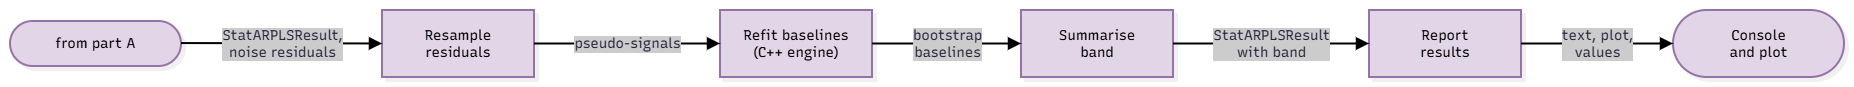

The diagram above was exported from draw.io. Its source (the exported page's mxGraphModel, read from the mxfile embedded in the PNG):
<mxGraphModel dx="1414" dy="777" grid="1" gridSize="10" guides="1" tooltips="1" connect="1" arrows="1" fold="1" page="1" pageScale="1" pageWidth="850" pageHeight="1100" math="0" shadow="0">
  <root>
    <mxCell id="0" />
    <mxCell id="1" parent="0" />
    <UserObject label="" mermaidData="{&#10;  &quot;data&quot;: &quot;flowchart LR\n    prev([\&quot;from part A\&quot;]) --&gt;|\&quot;StatARPLSResult,&lt;br/&gt;noise residuals\&quot;| resample[\&quot;Resample&lt;br/&gt;residuals\&quot;]\n    resample --&gt;|\&quot;pseudo-signals\&quot;| refit[\&quot;Refit baselines&lt;br/&gt;(C++ engine)\&quot;]\n    refit --&gt;|\&quot;bootstrap&lt;br/&gt;baselines\&quot;| summarise[\&quot;Summarise&lt;br/&gt;band\&quot;]\n    summarise --&gt;|\&quot;StatARPLSResult&lt;br/&gt;with band\&quot;| report[\&quot;Report&lt;br/&gt;results\&quot;]\n    report --&gt;|\&quot;text, plot,&lt;br/&gt;values\&quot;| out([\&quot;Console&lt;br/&gt;and plot\&quot;])&quot;,&#10;  &quot;config&quot;: null,&#10;  &quot;version&quot;: &quot;12&quot;&#10;}" id="OY65GgXJZsDAnrfTPmwr-1">
      <mxCell connectable="0" parent="1" style="group;transparentBounds=1;editIcon=1;lockedGroup=0;groupPadding=10;" vertex="1">
        <mxGeometry as="geometry" />
      </mxCell>
    </UserObject>
    <UserObject label="from part A" mermaidId="n:prev" mermaidBaseStyle="html=1;rounded=1;whiteSpace=wrap;arcSize=50;strokeWidth=2;fillColor=#ffffff;strokeColor=#28253D;fontColor=#28253D;fontFamily=Recursive;fontSize=14;shadow=1;shadowColor=#000000;shadowOffsetX=4;shadowOffsetY=4;shadowBlur=0;shadowOpacity=6;" mermaidBaseValue="from part A" id="OY65GgXJZsDAnrfTPmwr-2">
      <mxCell parent="OY65GgXJZsDAnrfTPmwr-1" style="html=1;rounded=1;whiteSpace=wrap;arcSize=50;strokeWidth=2;fontFamily=Recursive;fontSize=14;shadow=1;shadowColor=#000000;shadowOffsetX=4;shadowOffsetY=4;shadowBlur=0;shadowOpacity=6;fontSource=https%3A%2F%2Ffonts.googleapis.com%2Fcss%3Ffamily%3DRecursive;fillColor=#e1d5e7;strokeColor=#9673a6;" vertex="1">
        <mxGeometry height="45" width="171" x="30" y="41" as="geometry" />
      </mxCell>
    </UserObject>
    <UserObject label="Resample&#10;residuals" mermaidId="n:resample" mermaidBaseStyle="html=1;whiteSpace=wrap;strokeWidth=2;fillColor=#ffffff;strokeColor=#28253D;fontColor=#28253D;fontFamily=Recursive;fontSize=14;shadow=1;shadowColor=#000000;shadowOffsetX=4;shadowOffsetY=4;shadowBlur=0;shadowOpacity=6;" mermaidBaseValue="Resample&#10;residuals" id="OY65GgXJZsDAnrfTPmwr-3">
      <mxCell parent="OY65GgXJZsDAnrfTPmwr-1" style="html=1;whiteSpace=wrap;strokeWidth=2;fillColor=#e1d5e7;strokeColor=#9673a6;fontFamily=Recursive;fontSize=14;shadow=1;shadowColor=#000000;shadowOffsetX=4;shadowOffsetY=4;shadowBlur=0;shadowOpacity=6;fontSource=https%3A%2F%2Ffonts.googleapis.com%2Fcss%3Ffamily%3DRecursive;" vertex="1">
        <mxGeometry height="67" width="152" x="402" y="30" as="geometry" />
      </mxCell>
    </UserObject>
    <UserObject label="Refit baselines&#10;(C++ engine)" mermaidId="n:refit" mermaidBaseStyle="html=1;whiteSpace=wrap;strokeWidth=2;fillColor=#ffffff;strokeColor=#28253D;fontColor=#28253D;fontFamily=Recursive;fontSize=14;shadow=1;shadowColor=#000000;shadowOffsetX=4;shadowOffsetY=4;shadowBlur=0;shadowOpacity=6;" mermaidBaseValue="Refit baselines&#10;(C++ engine)" id="OY65GgXJZsDAnrfTPmwr-4">
      <mxCell parent="OY65GgXJZsDAnrfTPmwr-1" style="html=1;whiteSpace=wrap;strokeWidth=2;fillColor=#e1d5e7;strokeColor=#9673a6;fontFamily=Recursive;fontSize=14;shadow=1;shadowColor=#000000;shadowOffsetX=4;shadowOffsetY=4;shadowBlur=0;shadowOpacity=6;fontSource=https%3A%2F%2Ffonts.googleapis.com%2Fcss%3Ffamily%3DRecursive;" vertex="1">
        <mxGeometry height="67" width="152" x="740" y="30" as="geometry" />
      </mxCell>
    </UserObject>
    <UserObject label="Summarise&#10;band" mermaidId="n:summarise" mermaidBaseStyle="html=1;whiteSpace=wrap;strokeWidth=2;fillColor=#ffffff;strokeColor=#28253D;fontColor=#28253D;fontFamily=Recursive;fontSize=14;shadow=1;shadowColor=#000000;shadowOffsetX=4;shadowOffsetY=4;shadowBlur=0;shadowOpacity=6;" mermaidBaseValue="Summarise&#10;band" id="OY65GgXJZsDAnrfTPmwr-5">
      <mxCell parent="OY65GgXJZsDAnrfTPmwr-1" style="html=1;whiteSpace=wrap;strokeWidth=2;fillColor=#e1d5e7;strokeColor=#9673a6;fontFamily=Recursive;fontSize=14;shadow=1;shadowColor=#000000;shadowOffsetX=4;shadowOffsetY=4;shadowBlur=0;shadowOpacity=6;fontSource=https%3A%2F%2Ffonts.googleapis.com%2Fcss%3Ffamily%3DRecursive;" vertex="1">
        <mxGeometry height="67" width="152" x="1041" y="30" as="geometry" />
      </mxCell>
    </UserObject>
    <UserObject label="Report&#10;results" mermaidId="n:report" mermaidBaseStyle="html=1;whiteSpace=wrap;strokeWidth=2;fillColor=#ffffff;strokeColor=#28253D;fontColor=#28253D;fontFamily=Recursive;fontSize=14;shadow=1;shadowColor=#000000;shadowOffsetX=4;shadowOffsetY=4;shadowBlur=0;shadowOpacity=6;" mermaidBaseValue="Report&#10;results" id="OY65GgXJZsDAnrfTPmwr-6">
      <mxCell parent="OY65GgXJZsDAnrfTPmwr-1" style="html=1;whiteSpace=wrap;strokeWidth=2;fillColor=#e1d5e7;strokeColor=#9673a6;fontFamily=Recursive;fontSize=14;shadow=1;shadowColor=#000000;shadowOffsetX=4;shadowOffsetY=4;shadowBlur=0;shadowOpacity=6;fontSource=https%3A%2F%2Ffonts.googleapis.com%2Fcss%3Ffamily%3DRecursive;" vertex="1">
        <mxGeometry height="67" width="152" x="1389" y="30" as="geometry" />
      </mxCell>
    </UserObject>
    <UserObject label="Console&#10;and plot" mermaidId="n:out" mermaidBaseStyle="html=1;rounded=1;whiteSpace=wrap;arcSize=50;strokeWidth=2;fillColor=#ffffff;strokeColor=#28253D;fontColor=#28253D;fontFamily=Recursive;fontSize=14;shadow=1;shadowColor=#000000;shadowOffsetX=4;shadowOffsetY=4;shadowBlur=0;shadowOpacity=6;" mermaidBaseValue="Console&#10;and plot" id="OY65GgXJZsDAnrfTPmwr-7">
      <mxCell parent="OY65GgXJZsDAnrfTPmwr-1" style="html=1;rounded=1;whiteSpace=wrap;arcSize=50;strokeWidth=2;fillColor=#e1d5e7;strokeColor=#9673a6;fontFamily=Recursive;fontSize=14;shadow=1;shadowColor=#000000;shadowOffsetX=4;shadowOffsetY=4;shadowBlur=0;shadowOpacity=6;fontSource=https%3A%2F%2Ffonts.googleapis.com%2Fcss%3Ffamily%3DRecursive;" vertex="1">
        <mxGeometry height="67" width="171" x="1693" y="30" as="geometry" />
      </mxCell>
    </UserObject>
    <UserObject label="StatARPLSResult,&#10;noise residuals" mermaidId="e:prev-&gt;resample#0" mermaidBaseStyle="edgeStyle=orthogonalEdgeStyle;rounded=1;curved=0;startArrow=none;endArrow=block;endSize=8;jumpStyle=arc;jumpSize=12;strokeColor=#000000;html=1;fontSize=16;labelBackgroundColor=#cccccc;fontFamily=Recursive;fontColor=#28253D;exitX=1;exitY=0.49;entryX=0;entryY=0.5;strokeWidth=2;targetPerimeterSpacing=4;" mermaidBaseValue="StatARPLSResult,&#10;noise residuals" id="OY65GgXJZsDAnrfTPmwr-8">
      <mxCell edge="1" parent="OY65GgXJZsDAnrfTPmwr-1" source="OY65GgXJZsDAnrfTPmwr-2" style="edgeStyle=orthogonalEdgeStyle;rounded=1;curved=0;startArrow=none;endArrow=block;endSize=8;jumpStyle=arc;jumpSize=12;strokeColor=#000000;html=1;fontSize=14;labelBackgroundColor=#cccccc;fontFamily=Recursive;fontColor=#28253D;exitX=1;exitY=0.49;entryX=0;entryY=0.5;strokeWidth=2;targetPerimeterSpacing=4;fontSource=https%3A%2F%2Ffonts.googleapis.com%2Fcss%3Ffamily%3DRecursive;" target="OY65GgXJZsDAnrfTPmwr-3">
        <mxGeometry relative="1" as="geometry">
          <Array as="points" />
        </mxGeometry>
      </mxCell>
    </UserObject>
    <UserObject label="pseudo-signals" mermaidId="e:resample-&gt;refit#0" mermaidBaseStyle="edgeStyle=orthogonalEdgeStyle;rounded=1;curved=0;startArrow=none;endArrow=block;endSize=8;jumpStyle=arc;jumpSize=12;strokeColor=#000000;html=1;fontSize=16;labelBackgroundColor=#cccccc;fontFamily=Recursive;fontColor=#28253D;exitX=1;exitY=0.5;entryX=0;entryY=0.5;strokeWidth=2;targetPerimeterSpacing=4;" mermaidBaseValue="pseudo-signals" id="OY65GgXJZsDAnrfTPmwr-9">
      <mxCell edge="1" parent="OY65GgXJZsDAnrfTPmwr-1" source="OY65GgXJZsDAnrfTPmwr-3" style="edgeStyle=orthogonalEdgeStyle;rounded=1;curved=0;startArrow=none;endArrow=block;endSize=8;jumpStyle=arc;jumpSize=12;strokeColor=#000000;html=1;fontSize=14;labelBackgroundColor=#cccccc;fontFamily=Recursive;fontColor=#28253D;exitX=1;exitY=0.5;entryX=0;entryY=0.5;strokeWidth=2;targetPerimeterSpacing=4;fontSource=https%3A%2F%2Ffonts.googleapis.com%2Fcss%3Ffamily%3DRecursive;" target="OY65GgXJZsDAnrfTPmwr-4">
        <mxGeometry relative="1" as="geometry">
          <Array as="points" />
        </mxGeometry>
      </mxCell>
    </UserObject>
    <UserObject label="bootstrap&#10;baselines" mermaidId="e:refit-&gt;summarise#0" mermaidBaseStyle="edgeStyle=orthogonalEdgeStyle;rounded=1;curved=0;startArrow=none;endArrow=block;endSize=8;jumpStyle=arc;jumpSize=12;strokeColor=#000000;html=1;fontSize=16;labelBackgroundColor=#cccccc;fontFamily=Recursive;fontColor=#28253D;exitX=1;exitY=0.5;entryX=0;entryY=0.5;strokeWidth=2;targetPerimeterSpacing=4;" mermaidBaseValue="bootstrap&#10;baselines" id="OY65GgXJZsDAnrfTPmwr-10">
      <mxCell edge="1" parent="OY65GgXJZsDAnrfTPmwr-1" source="OY65GgXJZsDAnrfTPmwr-4" style="edgeStyle=orthogonalEdgeStyle;rounded=1;curved=0;startArrow=none;endArrow=block;endSize=8;jumpStyle=arc;jumpSize=12;strokeColor=#000000;html=1;fontSize=14;labelBackgroundColor=#cccccc;fontFamily=Recursive;fontColor=#28253D;exitX=1;exitY=0.5;entryX=0;entryY=0.5;strokeWidth=2;targetPerimeterSpacing=4;fontSource=https%3A%2F%2Ffonts.googleapis.com%2Fcss%3Ffamily%3DRecursive;" target="OY65GgXJZsDAnrfTPmwr-5">
        <mxGeometry relative="1" as="geometry">
          <Array as="points" />
        </mxGeometry>
      </mxCell>
    </UserObject>
    <UserObject label="StatARPLSResult&#10;with band" mermaidId="e:summarise-&gt;report#0" mermaidBaseStyle="edgeStyle=orthogonalEdgeStyle;rounded=1;curved=0;startArrow=none;endArrow=block;endSize=8;jumpStyle=arc;jumpSize=12;strokeColor=#000000;html=1;fontSize=16;labelBackgroundColor=#cccccc;fontFamily=Recursive;fontColor=#28253D;exitX=1;exitY=0.5;entryX=0;entryY=0.5;strokeWidth=2;targetPerimeterSpacing=4;" mermaidBaseValue="StatARPLSResult&#10;with band" id="OY65GgXJZsDAnrfTPmwr-11">
      <mxCell edge="1" parent="OY65GgXJZsDAnrfTPmwr-1" source="OY65GgXJZsDAnrfTPmwr-5" style="edgeStyle=orthogonalEdgeStyle;rounded=1;curved=0;startArrow=none;endArrow=block;endSize=8;jumpStyle=arc;jumpSize=12;strokeColor=#000000;html=1;fontSize=14;labelBackgroundColor=#cccccc;fontFamily=Recursive;fontColor=#28253D;exitX=1;exitY=0.5;entryX=0;entryY=0.5;strokeWidth=2;targetPerimeterSpacing=4;fontSource=https%3A%2F%2Ffonts.googleapis.com%2Fcss%3Ffamily%3DRecursive;" target="OY65GgXJZsDAnrfTPmwr-6">
        <mxGeometry relative="1" as="geometry">
          <Array as="points" />
        </mxGeometry>
      </mxCell>
    </UserObject>
    <UserObject label="text, plot,&#10;values" mermaidId="e:report-&gt;out#0" mermaidBaseStyle="edgeStyle=orthogonalEdgeStyle;rounded=1;curved=0;startArrow=none;endArrow=block;endSize=8;jumpStyle=arc;jumpSize=12;strokeColor=#000000;html=1;fontSize=16;labelBackgroundColor=#cccccc;fontFamily=Recursive;fontColor=#28253D;exitX=1;exitY=0.5;entryX=0;entryY=0.5;strokeWidth=2;targetPerimeterSpacing=4;" mermaidBaseValue="text, plot,&#10;values" id="OY65GgXJZsDAnrfTPmwr-12">
      <mxCell edge="1" parent="OY65GgXJZsDAnrfTPmwr-1" source="OY65GgXJZsDAnrfTPmwr-6" style="edgeStyle=orthogonalEdgeStyle;rounded=1;curved=0;startArrow=none;endArrow=block;endSize=8;jumpStyle=arc;jumpSize=12;strokeColor=#000000;html=1;fontSize=14;labelBackgroundColor=#cccccc;fontFamily=Recursive;fontColor=#28253D;exitX=1;exitY=0.5;entryX=0;entryY=0.5;strokeWidth=2;targetPerimeterSpacing=4;fontSource=https%3A%2F%2Ffonts.googleapis.com%2Fcss%3Ffamily%3DRecursive;" target="OY65GgXJZsDAnrfTPmwr-7">
        <mxGeometry relative="1" as="geometry">
          <Array as="points" />
        </mxGeometry>
      </mxCell>
    </UserObject>
  </root>
</mxGraphModel>